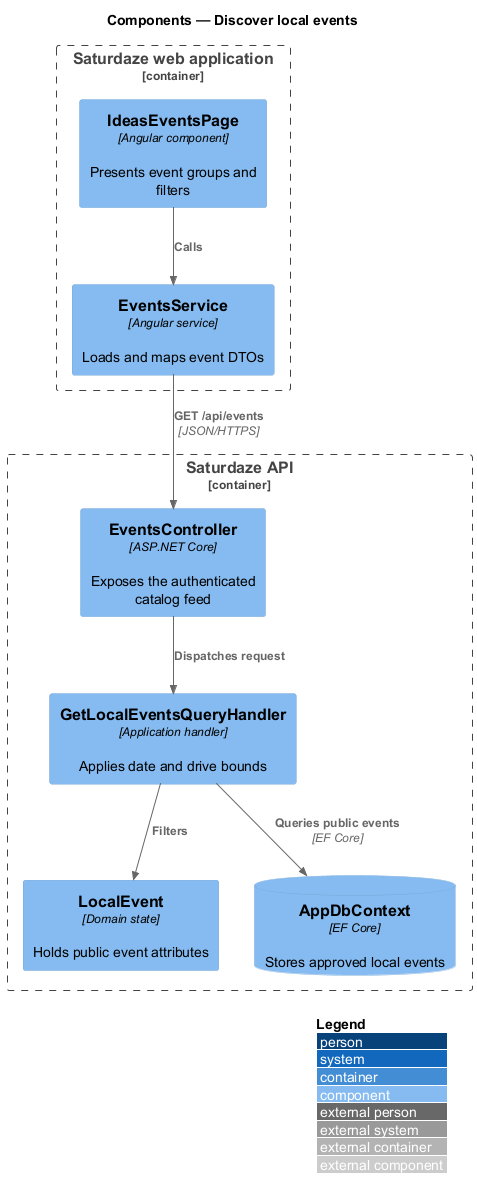

The diagram above was rendered by PlantUML. Its source (embedded in the PNG):
@startuml
!include <C4/C4_Component>
LAYOUT_WITH_LEGEND()
title Components — Discover local events

Container_Boundary(web, "Saturdaze web application") {
  Component(page, "IdeasEventsPage", "Angular component", "Presents event groups and filters")
  Component(client, "EventsService", "Angular service", "Loads and maps event DTOs")
}
Container_Boundary(api, "Saturdaze API") {
  Component(controller, "EventsController", "ASP.NET Core", "Exposes the authenticated catalog feed")
  Component(handler, "GetLocalEventsQueryHandler", "Application handler", "Applies date and drive bounds")
  Component(entity, "LocalEvent", "Domain state", "Holds public event attributes")
  ComponentDb(db, "AppDbContext", "EF Core", "Stores approved local events")
}
Rel(page, client, "Calls")
Rel(client, controller, "GET /api/events", "JSON/HTTPS")
Rel(controller, handler, "Dispatches request")
Rel(handler, entity, "Filters")
Rel(handler, db, "Queries public events", "EF Core")
@enduml